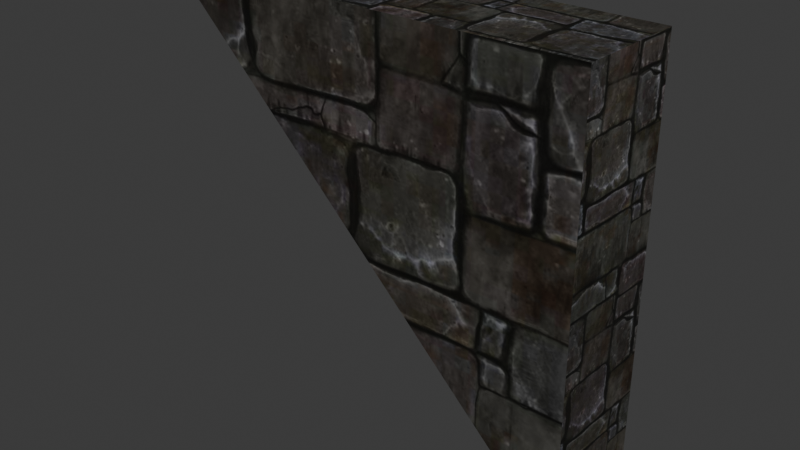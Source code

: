 # Source: DA_T3_Wall_Medium_Diagonal_Inverted.blend  (saved by Blender 5.0.118; exported with 4.5.12 LTS)
import bpy
from mathutils import Matrix  # noqa: F401  (used for matrix-valued properties, if any)

bpy.ops.wm.read_factory_settings(use_empty=True)
scene = bpy.context.scene
scene.name = 'Scene'

# ---- collections
col_collection = bpy.data.collections.new('Collection'); scene.collection.children.link(col_collection)

# ---- images (referenced by path relative to the original .blend; pixels are not part of the script)
import os
ASSET_DIR = os.environ.get("B2B_ASSET_DIR", "")  # directory of the original .blend (textures are referenced by path, not embedded)
HERE = os.path.dirname(os.path.abspath(__file__))  # packed textures are extracted next to this script under _unpacked/

def load_image(name, relpath, width, height, colorspace="sRGB"):
    """Load a texture the original file referenced (path relative to the .blend, or extracted next to this script)."""
    p = next((c for c in (os.path.join(HERE, relpath), os.path.join(ASSET_DIR, relpath)) if relpath and os.path.exists(c)), "")
    if p:
        img = bpy.data.images.load(p, check_existing=True)
        img.name = name
    else:  # same state as the original file: an image datablock whose file is absent (Cycles renders it pink)
        img = bpy.data.images.new(name, width, height)
        img.source = "FILE"
        img.filepath = "//" + (relpath or name)
    img.colorspace_settings.name = colorspace
    return img
img_t_castle_wall_02_dmg_bcc_array_0_jpg = load_image('T_Castle_Wall_02_DMG_BCC_Array_0.jpg', '_unpacked/T_Castle_Wall_02_DMG_BCC_Array_0.6db3de8e.jpg', 1024, 1024, 'sRGB')

# ---- materials (node trees are filled in below, after node groups)
mat_mi_tier3_wall_01 = bpy.data.materials.new('MI_Tier3_Wall_01')

# ---- material node trees
mat_mi_tier3_wall_01.use_nodes = True; mat_mi_tier3_wall_01.node_tree.nodes.clear()
_N = mat_mi_tier3_wall_01.node_tree.nodes; _L = mat_mi_tier3_wall_01.node_tree.links
n0 = _N.new('ShaderNodeOutputMaterial'); n0.name = 'Material Output'; n0.location = (400, 0)
n1 = _N.new('ShaderNodeBsdfPrincipled'); n1.name = 'Principled BSDF'; n1.location = (100, 0)
n2 = _N.new('ShaderNodeTexImage'); n2.name = 'Image Texture'; n2.location = (-600, 400)
n2.image = img_t_castle_wall_02_dmg_bcc_array_0_jpg
_L.new(n1.outputs[0], n0.inputs[0])
_L.new(n2.outputs[0], n1.inputs[0])
n0.is_active_output = True

# ---- world
world_world = bpy.data.worlds.new('World'); scene.world = world_world
world_world.use_nodes = True; world_world.node_tree.nodes.clear()
_N = world_world.node_tree.nodes; _L = world_world.node_tree.links
n0 = _N.new('ShaderNodeOutputWorld'); n0.name = 'World Output'; n0.location = (200, 100)
n1 = _N.new('ShaderNodeBackground'); n1.name = 'Background'; n1.location = (-200, 100)
n1.inputs[0].default_value = (0.05088, 0.05088, 0.05088, 1.0)
_L.new(n1.outputs[0], n0.inputs[0])
n0.is_active_output = True
world_world.color = (0.05088, 0.05088, 0.05088)
world_world.sun_shadow_jitter_overblur = 0.0

# ---- meshes
me_da_t3_wall_medium_diagonal_inverted = bpy.data.meshes.new('DA_T3_Wall_Medium_Diagonal_Inverted')
me_da_t3_wall_medium_diagonal_inverted.from_pydata([(0.01579, 0.1922, 1.499), (0.745, -0.1922, 1.499), (0.7524, 0.1922, 1.499), (-0.00121, -0.1922, 1.499), (-0.7445, 0.1922, 1.499), (-0.7555, -0.1922, 1.499), (-0.7445, 0.1922, 1.499), (-0.01002, -0.1922, 0.7549), (-0.7555, -0.1922, 1.499), (0.003116, 0.1922, 0.751), (0.745, -0.1922, 0.0009228), (0.7524, 0.1922, 0.0009228), (0.7524, 0.1922, 0.751), (0.745, -0.1922, 0.0009228), (0.7524, 0.1922, 0.0009228), (0.745, -0.1922, 0.7549), (0.7524, 0.1922, 1.499), (0.745, -0.1922, 1.499), (0.7524, 0.1922, 0.0009228), (0.003116, 0.1922, 0.751), (0.7524, 0.1922, 0.751), (0.7524, 0.1922, 1.499), (0.01579, 0.1922, 1.499), (-0.7445, 0.1922, 1.499), (-0.7555, -0.1922, 1.499), (-0.01002, -0.1922, 0.7549), (-0.00121, -0.1922, 1.499), (0.745, -0.1922, 1.499), (0.745, -0.1922, 0.7549), (0.745, -0.1922, 0.0009228)], [], [(0, 1, 2), (1, 0, 3), (4, 3, 0), (5, 3, 4), (6, 7, 8), (7, 6, 9), (9, 10, 7), (10, 9, 11), (12, 13, 14), (13, 12, 15), (16, 15, 12), (15, 16, 17), (18, 19, 20), (20, 19, 21), (21, 19, 22), (22, 19, 23), (24, 25, 26), (26, 25, 27), (27, 25, 28), (28, 25, 29)])
me_da_t3_wall_medium_diagonal_inverted.polygons.foreach_set('use_smooth', [True] * 20)
_uv = me_da_t3_wall_medium_diagonal_inverted.uv_layers.new(name='UV0')
_uv.uv.foreach_set('vector', [-0.6069, 0.3701, -0.1068, 0.1226, -0.1068, 0.3701, -0.1068, 0.1226, -0.6069, 0.3701, -0.6069, 0.1226, -1.106, 0.3701, -0.6069, 0.1226, -0.6069, 0.3701, -1.106, 0.1226, -0.6069, 0.1226, -1.106, 0.3701, -0.4829, 0.0, -0.7305, 0.5, -0.7305, 0.0, -0.7305, 0.5, -0.4829, 0.0, -0.4829, 0.5, -0.4829, 0.5, -0.7305, 1.0, -0.7305, 0.5, -0.7305, 1.0, -0.4829, 0.5, -0.4829, 1.0, -0.4753, 0.498, -0.2278, 0.9983, -0.4753, 0.9983, -0.2278, 0.9983, -0.4753, 0.498, -0.2278, 0.498, -0.4753, -0.001953, -0.2278, 0.498, -0.4753, 0.498, -0.2278, 0.498, -0.4753, -0.001953, -0.2278, -0.001953, 0.0, 0.0009766, 0.2499, 0.251, 0.0, 0.251, 0.0, 0.251, 0.2499, 0.251, -5.96e-08, 0.5002, -5.96e-08, 0.5002, 0.2499, 0.251, 0.2457, 0.5002, 0.2457, 0.5002, 0.2499, 0.251, 0.4993, 0.5002, 0.4995, 0.5012, 0.2512, 0.7495, 0.2483, 0.5012, 0.2483, 0.5012, 0.2512, 0.7495, -0.0003085, 0.5012, -0.0003085, 0.5012, 0.2512, 0.7495, -0.0003085, 0.7495, -0.0003085, 0.7495, 0.2512, 0.7495, -0.0003085, 1.001])
_uv.active_render = True
_uv = me_da_t3_wall_medium_diagonal_inverted.uv_layers.new(name='UV1')
_uv.uv.foreach_set('vector', [0.6055, 0.799, 0.2976, 0.799, 0.7007, 0.799, 0.2976, 0.799, 0.6055, 0.799, 0.2017, 0.799, 0.5078, 0.799, 0.2017, 0.799, 0.6055, 0.799, 0.1045, 0.799, 0.2017, 0.799, 0.5078, 0.799, 0.5078, 0.799, 0.2004, 0.8948, 0.1045, 0.799, 0.2004, 0.8948, 0.5078, 0.799, 0.604, 0.8954, 0.604, 0.8954, 0.2976, 0.9919, 0.2004, 0.8948, 0.2976, 0.9919, 0.604, 0.8954, 0.7007, 0.992, 0.7007, 0.8954, 0.2976, 0.9919, 0.7007, 0.992, 0.2976, 0.9919, 0.7007, 0.8954, 0.2976, 0.8948, 0.7007, 0.799, 0.2976, 0.8948, 0.7007, 0.8954, 0.2976, 0.8948, 0.7007, 0.799, 0.2976, 0.799, 0.7007, 0.992, 0.604, 0.8954, 0.7007, 0.8954, 0.7007, 0.8954, 0.604, 0.8954, 0.7007, 0.799, 0.7007, 0.799, 0.604, 0.8954, 0.6055, 0.799, 0.6055, 0.799, 0.604, 0.8954, 0.5078, 0.799, 0.1045, 0.799, 0.2004, 0.8948, 0.2017, 0.799, 0.2017, 0.799, 0.2004, 0.8948, 0.2976, 0.799, 0.2976, 0.799, 0.2004, 0.8948, 0.2976, 0.8948, 0.2976, 0.8948, 0.2004, 0.8948, 0.2976, 0.9919])
me_da_t3_wall_medium_diagonal_inverted.materials.append(mat_mi_tier3_wall_01)
me_da_t3_wall_medium_diagonal_inverted.update()
me_da_t3_wall_medium_diagonal_inverted.normals_split_custom_set([tuple(v) for v in zip(*[iter([0.003932, -0.003932, 1.0, 0.707, -0.01948, 0.707, 0.7148, -0.01953, 0.6991, 0.707, -0.01948, 0.707, 0.003932, -0.003932, 1.0, 0.003932, -0.003932, 1.0, 0.003932, -0.003932, 1.0, 0.003932, -0.003932, 1.0, 0.003932, -0.003932, 1.0, 0.003932, -0.003933, 1.0, 0.003932, -0.003932, 1.0, 0.003932, -0.003932, 1.0, -0.7071, 0.01184, -0.7071, -0.7071, 0.01183, -0.7071, -0.7071, 0.01183, -0.7071, -0.7071, 0.01183, -0.7071, -0.7071, 0.01184, -0.7071, -0.7071, 0.01189, -0.7071, -0.7071, 0.01189, -0.7071, -0.7071, 0.01189, -0.7071, -0.7071, 0.01183, -0.7071, -0.7071, 0.01189, -0.7071, -0.7071, 0.01189, -0.7071, -0.7071, 0.01193, -0.707, 0.9998, -0.01961, 0.003939, 0.9998, -0.01961, 0.003939, 0.9998, -0.0196, 0.003891, 0.9998, -0.01961, 0.003939, 0.9998, -0.01961, 0.003939, 0.9998, -0.01961, 0.003939, 0.7147, -0.01948, 0.6992, 0.9998, -0.01961, 0.003939, 0.9998, -0.01961, 0.003939, 0.9998, -0.01961, 0.003939, 0.7147, -0.01948, 0.6992, 0.7069, -0.01953, 0.707, 0.003966, 1.0, 0.003966, 0.003966, 1.0, 0.003966, 0.003966, 1.0, 0.003966, 0.003966, 1.0, 0.003966, 0.003966, 1.0, 0.003966, 0.003966, 1.0, 0.003966, 0.003966, 1.0, 0.003966, 0.003966, 1.0, 0.003966, 0.003966, 1.0, 0.003966, 0.003966, 1.0, 0.003966, 0.003966, 1.0, 0.003966, 0.003966, 1.0, 0.003966, 0.003932, -1.0, 0.003932, 0.003932, -1.0, 0.003932, 0.003932, -1.0, 0.003932, 0.003932, -1.0, 0.003932, 0.003932, -1.0, 0.003932, 0.003932, -1.0, 0.003932, 0.003932, -1.0, 0.003932, 0.003932, -1.0, 0.003932, 0.003932, -1.0, 0.003932, 0.003932, -1.0, 0.003932, 0.003932, -1.0, 0.003932, 0.003932, -1.0, 0.003932])] * 3)])

# ---- objects
ob_da_t3_wall_medium_diagonal_inverted = bpy.data.objects.new('DA_T3_Wall_Medium_Diagonal_Inverted', me_da_t3_wall_medium_diagonal_inverted)

# ---- transforms, parenting, visibility, modifiers, constraints
ob_da_t3_wall_medium_diagonal_inverted.location = (0.0, 0.0, 0.0)

# ---- collection membership
col_collection.objects.link(ob_da_t3_wall_medium_diagonal_inverted)

# ---- scene / render settings (as saved in the file)
scene.frame_start = 1; scene.frame_end = 250; scene.frame_set(1)
scene.render.engine = 'BLENDER_EEVEE_NEXT'
scene.render.bake_bias = 0.0
scene.render.bake_samples = 0
scene.cycles.sampling_pattern = 'TABULATED_SOBOL'
scene.eevee.use_volume_custom_range = False
bpy.context.view_layer.update()

# ---- added for rendering (the .blend has no active camera and no usable light): camera, sun
cam_auto = bpy.data.cameras.new('AutoCamera')
cam_auto.lens = 50.0
cam_auto.sensor_width = 36.0
cam_auto.clip_end = 1000.0
ob_auto_camera = bpy.data.objects.new('AutoCamera', cam_auto)
scene.collection.objects.link(ob_auto_camera)
ob_auto_camera.location = (1.99718, -2.39851, 2.34917)
ob_auto_camera.rotation_euler = (1.09748, -7.21219e-08, 0.694738)
scene.camera = ob_auto_camera
light_auto_sun = bpy.data.lights.new('AutoSun', 'SUN')
light_auto_sun.energy = 3.0
light_auto_sun.angle = 0.0523599
ob_auto_sun = bpy.data.objects.new('AutoSun', light_auto_sun)
scene.collection.objects.link(ob_auto_sun)
ob_auto_sun.rotation_euler = (0.872665, 0.174533, 0.523599)
bpy.context.view_layer.update()
